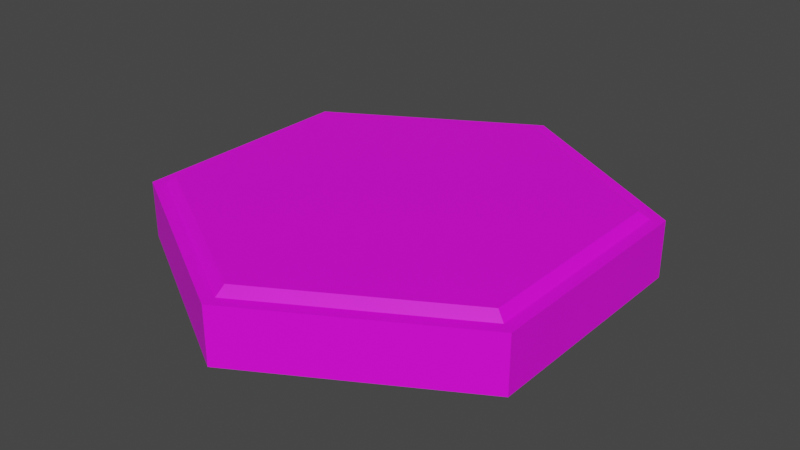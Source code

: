 # Source: hexagon.blend  (saved by Blender 2.81.16; exported with 4.5.12 LTS)
import bpy
from mathutils import Matrix  # noqa: F401  (used for matrix-valued properties, if any)

bpy.ops.wm.read_factory_settings(use_empty=True)
scene = bpy.context.scene
scene.name = 'Scene'

# ---- collections
col_collection = bpy.data.collections.new('Collection'); scene.collection.children.link(col_collection)

# ---- images (referenced by path relative to the original .blend; pixels are not part of the script)
import os
ASSET_DIR = os.environ.get("B2B_ASSET_DIR", "")  # directory of the original .blend (textures are referenced by path, not embedded)
HERE = os.path.dirname(os.path.abspath(__file__))  # packed textures are extracted next to this script under _unpacked/

def load_image(name, relpath, width, height, colorspace="sRGB"):
    """Load a texture the original file referenced (path relative to the .blend, or extracted next to this script)."""
    p = next((c for c in (os.path.join(HERE, relpath), os.path.join(ASSET_DIR, relpath)) if relpath and os.path.exists(c)), "")
    if p:
        img = bpy.data.images.load(p, check_existing=True)
        img.name = name
    else:  # same state as the original file: an image datablock whose file is absent (Cycles renders it pink)
        img = bpy.data.images.new(name, width, height)
        img.source = "FILE"
        img.filepath = "//" + (relpath or name)
    img.colorspace_settings.name = colorspace
    return img
img_material_001_base_color = load_image('Material.001 Base Color', '', 1024, 1024, 'sRGB')

# ---- materials (node trees are filled in below, after node groups)
mat_ground = bpy.data.materials.new('Ground')
mat_ground.use_transparent_shadow = False
mat_floor = bpy.data.materials.new('floor')
mat_floor.use_transparent_shadow = False

# ---- material node trees
mat_ground.use_nodes = True; mat_ground.node_tree.nodes.clear()
_N = mat_ground.node_tree.nodes; _L = mat_ground.node_tree.links
n0 = _N.new('ShaderNodeOutputMaterial'); n0.name = 'Material Output'; n0.location = (300, 300)
n1 = _N.new('ShaderNodeBsdfPrincipled'); n1.name = 'Principled BSDF'; n1.location = (10, 300)
n1.distribution = 'GGX'
n1.subsurface_method = 'BURLEY'
n1.inputs[3].default_value = 1.45
n1.inputs[27].default_value = (0.0, 0.0, 0.0, 1.0)
n1.inputs[28].default_value = 1.0
n2 = _N.new('ShaderNodeTexImage'); n2.name = 'Image Texture'; n2.location = (-280, 280)
n2.image = img_material_001_base_color
_L.new(n1.outputs[0], n0.inputs[0])
_L.new(n2.outputs[0], n1.inputs[0])
n0.is_active_output = True
mat_floor.use_nodes = True; mat_floor.node_tree.nodes.clear()
_N = mat_floor.node_tree.nodes; _L = mat_floor.node_tree.links
n0 = _N.new('ShaderNodeOutputMaterial'); n0.name = 'Material Output'; n0.location = (300, 300)
n1 = _N.new('ShaderNodeBsdfPrincipled'); n1.name = 'Principled BSDF'; n1.location = (10, 300)
n1.distribution = 'GGX'
n1.subsurface_method = 'BURLEY'
n1.inputs[0].default_value = (0.1845, 0.1792, 0.1792, 1.0)
n1.inputs[3].default_value = 1.45
n1.inputs[27].default_value = (0.0, 0.0, 0.0, 1.0)
n1.inputs[28].default_value = 1.0
_L.new(n1.outputs[0], n0.inputs[0])
n0.is_active_output = True

# ---- world
world_world = bpy.data.worlds.new('World'); scene.world = world_world
world_world.use_nodes = True; world_world.node_tree.nodes.clear()
_N = world_world.node_tree.nodes; _L = world_world.node_tree.links
n0 = _N.new('ShaderNodeOutputWorld'); n0.name = 'World Output'; n0.location = (300, 300)
n1 = _N.new('ShaderNodeBackground'); n1.name = 'Background'; n1.location = (10, 300)
n1.inputs[0].default_value = (0.05088, 0.05088, 0.05088, 1.0)
_L.new(n1.outputs[0], n0.inputs[0])
n0.is_active_output = True
world_world.color = (0.05088, 0.05088, 0.05088)
world_world.use_sun_shadow = False
world_world.sun_shadow_jitter_overblur = 0.0

# ---- meshes
me_cylinder_001 = bpy.data.meshes.new('Cylinder.001')
me_cylinder_001.from_pydata([(0.0, 1.0, -0.075), (1.915e-09, 0.9444, 0.05569), (0.866, 0.5, -0.075), (0.8178, 0.4722, 0.05569), (0.866, -0.5, -0.075), (0.8178, -0.4722, 0.05569), (-8.742e-08, -1.0, -0.075), (-8.168e-08, -0.9444, 0.05569), (-0.866, -0.5, -0.075), (-0.8178, -0.4722, 0.05569), (-0.866, 0.5, -0.075), (-0.8178, 0.4722, 0.05569), (0.866, 0.5, 0.05569), (0.0, 1.0, 0.05569), (0.866, -0.5, 0.05569), (-8.742e-08, -1.0, 0.05569), (-0.866, -0.5, 0.05569), (-0.866, 0.5, 0.05569), (-8.133e-08, -0.9431, 0.05569), (-0.8168, -0.4716, 0.05569), (-0.8168, 0.4716, 0.05569), (2.152e-09, 0.9431, 0.05569), (0.8168, 0.4716, 0.05569), (0.8168, -0.4716, 0.05569), (-8.116e-08, -0.8986, 0.07282), (-0.7782, -0.4493, 0.07282), (-0.7782, 0.4493, 0.07282), (-1.611e-09, 0.8986, 0.07282), (0.7782, 0.4493, 0.07282), (0.7782, -0.4493, 0.07282)], [], [(0, 13, 12, 2), (2, 12, 14, 4), (4, 14, 15, 6), (6, 15, 16, 8), (3, 1, 11, 9, 7, 5), (8, 16, 17, 10), (10, 17, 13, 0), (0, 2, 4, 6, 8, 10), (1, 3, 12, 13), (3, 5, 14, 12), (5, 7, 15, 14), (7, 9, 16, 15), (9, 11, 17, 16), (11, 1, 13, 17), (19, 20, 21, 22, 23, 18), (25, 24, 29, 28, 27, 26), (18, 23, 29, 24), (22, 21, 27, 28), (20, 19, 25, 26), (23, 22, 28, 29), (21, 20, 26, 27), (19, 18, 24, 25)])
_uv = me_cylinder_001.uv_layers.new(name='UVMap')
_uv.uv.foreach_set('vector', [1.0, 0.5, 1.0, 0.9356, 0.8333, 0.9356, 0.8333, 0.5, 0.8333, 0.5, 0.8333, 0.9356, 0.6667, 0.9356, 0.6667, 0.5, 0.6667, 0.5, 0.6667, 0.9356, 0.5, 0.9356, 0.5, 0.5, 0.5, 0.5, 0.5, 0.9356, 0.3333, 0.9356, 0.3333, 0.5, 0.4463, 0.3633, 0.25, 0.4766, 0.05372, 0.3633, 0.05372, 0.1367, 0.25, 0.02336, 0.4463, 0.1367, 0.3333, 0.5, 0.3333, 0.9356, 0.1667, 0.9356, 0.1667, 0.5, 0.1667, 0.5, 0.1667, 0.9356, -8.941e-08, 0.9356, -8.941e-08, 0.5, 0.75, 0.49, 0.9578, 0.37, 0.9578, 0.13, 0.75, 0.01, 0.5422, 0.13, 0.5422, 0.37, 0.25, 0.4766, 0.4463, 0.3633, 0.4578, 0.37, 0.25, 0.49, 0.4463, 0.3633, 0.4463, 0.1367, 0.4578, 0.13, 0.4578, 0.37, 0.4463, 0.1367, 0.25, 0.02336, 0.25, 0.01, 0.4578, 0.13, 0.25, 0.02336, 0.05372, 0.1367, 0.04215, 0.13, 0.25, 0.01, 0.05372, 0.1367, 0.05372, 0.3633, 0.04215, 0.37, 0.04215, 0.13, 0.05372, 0.3633, 0.25, 0.4766, 0.25, 0.49, 0.04215, 0.37, 0.4463, 0.3633, 0.4463, 0.1367, 0.25, 0.02336, 0.05372, 0.1367, 0.05372, 0.3633, 0.25, 0.4766, 0.4463, 0.3633, 0.25, 0.4766, 0.05372, 0.3633, 0.05372, 0.1367, 0.25, 0.02336, 0.4463, 0.1367, 0.25, 0.4766, 0.05372, 0.3633, 0.05372, 0.3633, 0.25, 0.4766, 0.05372, 0.1367, 0.25, 0.02336, 0.25, 0.02336, 0.05372, 0.1367, 0.4463, 0.1367, 0.4463, 0.3633, 0.4463, 0.3633, 0.4463, 0.1367, 0.05372, 0.3633, 0.05372, 0.1367, 0.05372, 0.1367, 0.05372, 0.3633, 0.25, 0.02336, 0.4463, 0.1367, 0.4463, 0.1367, 0.25, 0.02336, 0.4463, 0.3633, 0.25, 0.4766, 0.25, 0.4766, 0.4463, 0.3633])
me_cylinder_001.materials.append(mat_ground)
me_cylinder_001.materials.append(mat_floor)
me_cylinder_001.use_remesh_fix_poles = True
me_cylinder_001.use_remesh_preserve_attributes = False
me_cylinder_001.use_mirror_vertex_groups = False
me_cylinder_001.update()

# ---- objects
ob_cylinder = bpy.data.objects.new('Cylinder', me_cylinder_001)

# ---- transforms, parenting, visibility, modifiers, constraints
ob_cylinder.location = (0.0, 0.0, 0.0)
ob_cylinder.scale = (1.0, 1.0, 1.853)
ob_cylinder.lineart.crease_threshold = 0.0

# ---- collection membership
col_collection.objects.link(ob_cylinder)

# ---- scene / render settings (as saved in the file)
scene.frame_start = 1; scene.frame_end = 250; scene.frame_set(1)
scene.render.engine = 'BLENDER_EEVEE_NEXT'
scene.cycles.use_denoising = False
scene.cycles.samples = 128
scene.cycles.sampling_pattern = 'TABULATED_SOBOL'
scene.cycles.use_adaptive_sampling = False
scene.cycles.use_light_tree = False
scene.view_settings.view_transform = 'Filmic'
bpy.context.view_layer.update()

# ---- added for rendering (the .blend has no active camera and no usable light): camera, sun
cam_auto = bpy.data.cameras.new('AutoCamera')
cam_auto.lens = 50.0
cam_auto.sensor_width = 36.0
cam_auto.clip_end = 1000.0
ob_auto_camera = bpy.data.objects.new('AutoCamera', cam_auto)
scene.collection.objects.link(ob_auto_camera)
ob_auto_camera.location = (2.461, -2.9532, 1.96678)
ob_auto_camera.rotation_euler = (1.09748, -7.21219e-08, 0.694738)
scene.camera = ob_auto_camera
light_auto_sun = bpy.data.lights.new('AutoSun', 'SUN')
light_auto_sun.energy = 3.0
light_auto_sun.angle = 0.0523599
ob_auto_sun = bpy.data.objects.new('AutoSun', light_auto_sun)
scene.collection.objects.link(ob_auto_sun)
ob_auto_sun.rotation_euler = (0.872665, 0.174533, 0.523599)
bpy.context.view_layer.update()
